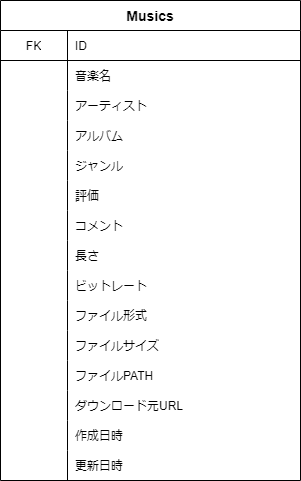

The diagram above was exported from draw.io. Its source (the exported page's mxGraphModel, read from the mxfile embedded in the PNG):
<mxGraphModel dx="1469" dy="565" grid="1" gridSize="10" guides="1" tooltips="1" connect="1" arrows="1" fold="1" page="1" pageScale="1" pageWidth="827" pageHeight="1169" background="#ffffff" math="0" shadow="0">
  <root>
    <mxCell id="0" />
    <mxCell id="1" parent="0" />
    <mxCell id="4" value="Musics" style="shape=table;startSize=30;container=1;collapsible=0;childLayout=tableLayout;fixedRows=1;rowLines=0;fontStyle=1;align=center;pointerEvents=1;fontSize=14;" parent="1" vertex="1">
      <mxGeometry x="50" y="70" width="300" height="480" as="geometry" />
    </mxCell>
    <mxCell id="5" value="" style="shape=partialRectangle;html=1;whiteSpace=wrap;collapsible=0;dropTarget=0;pointerEvents=1;fillColor=none;top=0;left=0;bottom=1;right=0;points=[[0,0.5],[1,0.5]];portConstraint=eastwest;" parent="4" vertex="1">
      <mxGeometry y="30" width="300" height="30" as="geometry" />
    </mxCell>
    <mxCell id="6" value="FK" style="shape=partialRectangle;html=1;whiteSpace=wrap;connectable=0;fillColor=none;top=0;left=0;bottom=0;right=0;overflow=hidden;pointerEvents=1;" parent="5" vertex="1">
      <mxGeometry width="67" height="30" as="geometry">
        <mxRectangle width="67" height="30" as="alternateBounds" />
      </mxGeometry>
    </mxCell>
    <mxCell id="7" value="ID" style="shape=partialRectangle;html=1;whiteSpace=wrap;connectable=0;fillColor=none;top=0;left=0;bottom=0;right=0;align=left;spacingLeft=6;overflow=hidden;pointerEvents=1;" parent="5" vertex="1">
      <mxGeometry x="67" width="233" height="30" as="geometry">
        <mxRectangle width="233" height="30" as="alternateBounds" />
      </mxGeometry>
    </mxCell>
    <mxCell id="8" value="" style="shape=partialRectangle;html=1;whiteSpace=wrap;collapsible=0;dropTarget=0;pointerEvents=1;fillColor=none;top=0;left=0;bottom=0;right=0;points=[[0,0.5],[1,0.5]];portConstraint=eastwest;" parent="4" vertex="1">
      <mxGeometry y="60" width="300" height="30" as="geometry" />
    </mxCell>
    <mxCell id="9" value="" style="shape=partialRectangle;html=1;whiteSpace=wrap;connectable=0;fillColor=none;top=0;left=0;bottom=0;right=0;overflow=hidden;pointerEvents=1;" parent="8" vertex="1">
      <mxGeometry width="67" height="30" as="geometry">
        <mxRectangle width="67" height="30" as="alternateBounds" />
      </mxGeometry>
    </mxCell>
    <mxCell id="10" value="&lt;font style=&quot;font-size: 12px&quot;&gt;音楽名&lt;/font&gt;" style="shape=partialRectangle;html=1;whiteSpace=wrap;connectable=0;fillColor=none;top=0;left=0;bottom=0;right=0;align=left;spacingLeft=6;overflow=hidden;pointerEvents=1;" parent="8" vertex="1">
      <mxGeometry x="67" width="233" height="30" as="geometry">
        <mxRectangle width="233" height="30" as="alternateBounds" />
      </mxGeometry>
    </mxCell>
    <mxCell id="11" value="" style="shape=partialRectangle;html=1;whiteSpace=wrap;collapsible=0;dropTarget=0;pointerEvents=1;fillColor=none;top=0;left=0;bottom=0;right=0;points=[[0,0.5],[1,0.5]];portConstraint=eastwest;" parent="4" vertex="1">
      <mxGeometry y="90" width="300" height="30" as="geometry" />
    </mxCell>
    <mxCell id="12" value="" style="shape=partialRectangle;html=1;whiteSpace=wrap;connectable=0;fillColor=none;top=0;left=0;bottom=0;right=0;overflow=hidden;pointerEvents=1;" parent="11" vertex="1">
      <mxGeometry width="67" height="30" as="geometry">
        <mxRectangle width="67" height="30" as="alternateBounds" />
      </mxGeometry>
    </mxCell>
    <mxCell id="13" value="アーティスト" style="shape=partialRectangle;html=1;whiteSpace=wrap;connectable=0;fillColor=none;top=0;left=0;bottom=0;right=0;align=left;spacingLeft=6;overflow=hidden;pointerEvents=1;" parent="11" vertex="1">
      <mxGeometry x="67" width="233" height="30" as="geometry">
        <mxRectangle width="233" height="30" as="alternateBounds" />
      </mxGeometry>
    </mxCell>
    <mxCell id="41" style="shape=partialRectangle;html=1;whiteSpace=wrap;collapsible=0;dropTarget=0;pointerEvents=1;fillColor=none;top=0;left=0;bottom=0;right=0;points=[[0,0.5],[1,0.5]];portConstraint=eastwest;" parent="4" vertex="1">
      <mxGeometry y="120" width="300" height="30" as="geometry" />
    </mxCell>
    <mxCell id="42" style="shape=partialRectangle;html=1;whiteSpace=wrap;connectable=0;fillColor=none;top=0;left=0;bottom=0;right=0;overflow=hidden;pointerEvents=1;" parent="41" vertex="1">
      <mxGeometry width="67" height="30" as="geometry">
        <mxRectangle width="67" height="30" as="alternateBounds" />
      </mxGeometry>
    </mxCell>
    <mxCell id="43" value="アルバム" style="shape=partialRectangle;html=1;whiteSpace=wrap;connectable=0;fillColor=none;top=0;left=0;bottom=0;right=0;align=left;spacingLeft=6;overflow=hidden;pointerEvents=1;" parent="41" vertex="1">
      <mxGeometry x="67" width="233" height="30" as="geometry">
        <mxRectangle width="233" height="30" as="alternateBounds" />
      </mxGeometry>
    </mxCell>
    <mxCell id="38" style="shape=partialRectangle;html=1;whiteSpace=wrap;collapsible=0;dropTarget=0;pointerEvents=1;fillColor=none;top=0;left=0;bottom=0;right=0;points=[[0,0.5],[1,0.5]];portConstraint=eastwest;" parent="4" vertex="1">
      <mxGeometry y="150" width="300" height="30" as="geometry" />
    </mxCell>
    <mxCell id="39" style="shape=partialRectangle;html=1;whiteSpace=wrap;connectable=0;fillColor=none;top=0;left=0;bottom=0;right=0;overflow=hidden;pointerEvents=1;" parent="38" vertex="1">
      <mxGeometry width="67" height="30" as="geometry">
        <mxRectangle width="67" height="30" as="alternateBounds" />
      </mxGeometry>
    </mxCell>
    <mxCell id="40" value="ジャンル" style="shape=partialRectangle;html=1;whiteSpace=wrap;connectable=0;fillColor=none;top=0;left=0;bottom=0;right=0;align=left;spacingLeft=6;overflow=hidden;pointerEvents=1;" parent="38" vertex="1">
      <mxGeometry x="67" width="233" height="30" as="geometry">
        <mxRectangle width="233" height="30" as="alternateBounds" />
      </mxGeometry>
    </mxCell>
    <mxCell id="35" style="shape=partialRectangle;html=1;whiteSpace=wrap;collapsible=0;dropTarget=0;pointerEvents=1;fillColor=none;top=0;left=0;bottom=0;right=0;points=[[0,0.5],[1,0.5]];portConstraint=eastwest;" parent="4" vertex="1">
      <mxGeometry y="180" width="300" height="30" as="geometry" />
    </mxCell>
    <mxCell id="36" style="shape=partialRectangle;html=1;whiteSpace=wrap;connectable=0;fillColor=none;top=0;left=0;bottom=0;right=0;overflow=hidden;pointerEvents=1;" parent="35" vertex="1">
      <mxGeometry width="67" height="30" as="geometry">
        <mxRectangle width="67" height="30" as="alternateBounds" />
      </mxGeometry>
    </mxCell>
    <mxCell id="37" value="評価" style="shape=partialRectangle;html=1;whiteSpace=wrap;connectable=0;fillColor=none;top=0;left=0;bottom=0;right=0;align=left;spacingLeft=6;overflow=hidden;pointerEvents=1;" parent="35" vertex="1">
      <mxGeometry x="67" width="233" height="30" as="geometry">
        <mxRectangle width="233" height="30" as="alternateBounds" />
      </mxGeometry>
    </mxCell>
    <mxCell id="32" style="shape=partialRectangle;html=1;whiteSpace=wrap;collapsible=0;dropTarget=0;pointerEvents=1;fillColor=none;top=0;left=0;bottom=0;right=0;points=[[0,0.5],[1,0.5]];portConstraint=eastwest;" parent="4" vertex="1">
      <mxGeometry y="210" width="300" height="30" as="geometry" />
    </mxCell>
    <mxCell id="33" style="shape=partialRectangle;html=1;whiteSpace=wrap;connectable=0;fillColor=none;top=0;left=0;bottom=0;right=0;overflow=hidden;pointerEvents=1;" parent="32" vertex="1">
      <mxGeometry width="67" height="30" as="geometry">
        <mxRectangle width="67" height="30" as="alternateBounds" />
      </mxGeometry>
    </mxCell>
    <mxCell id="34" value="コメント" style="shape=partialRectangle;html=1;whiteSpace=wrap;connectable=0;fillColor=none;top=0;left=0;bottom=0;right=0;align=left;spacingLeft=6;overflow=hidden;pointerEvents=1;" parent="32" vertex="1">
      <mxGeometry x="67" width="233" height="30" as="geometry">
        <mxRectangle width="233" height="30" as="alternateBounds" />
      </mxGeometry>
    </mxCell>
    <mxCell id="29" style="shape=partialRectangle;html=1;whiteSpace=wrap;collapsible=0;dropTarget=0;pointerEvents=1;fillColor=none;top=0;left=0;bottom=0;right=0;points=[[0,0.5],[1,0.5]];portConstraint=eastwest;" parent="4" vertex="1">
      <mxGeometry y="240" width="300" height="30" as="geometry" />
    </mxCell>
    <mxCell id="30" style="shape=partialRectangle;html=1;whiteSpace=wrap;connectable=0;fillColor=none;top=0;left=0;bottom=0;right=0;overflow=hidden;pointerEvents=1;" parent="29" vertex="1">
      <mxGeometry width="67" height="30" as="geometry">
        <mxRectangle width="67" height="30" as="alternateBounds" />
      </mxGeometry>
    </mxCell>
    <mxCell id="31" value="長さ" style="shape=partialRectangle;html=1;whiteSpace=wrap;connectable=0;fillColor=none;top=0;left=0;bottom=0;right=0;align=left;spacingLeft=6;overflow=hidden;pointerEvents=1;" parent="29" vertex="1">
      <mxGeometry x="67" width="233" height="30" as="geometry">
        <mxRectangle width="233" height="30" as="alternateBounds" />
      </mxGeometry>
    </mxCell>
    <mxCell id="26" style="shape=partialRectangle;html=1;whiteSpace=wrap;collapsible=0;dropTarget=0;pointerEvents=1;fillColor=none;top=0;left=0;bottom=0;right=0;points=[[0,0.5],[1,0.5]];portConstraint=eastwest;" parent="4" vertex="1">
      <mxGeometry y="270" width="300" height="30" as="geometry" />
    </mxCell>
    <mxCell id="27" style="shape=partialRectangle;html=1;whiteSpace=wrap;connectable=0;fillColor=none;top=0;left=0;bottom=0;right=0;overflow=hidden;pointerEvents=1;" parent="26" vertex="1">
      <mxGeometry width="67" height="30" as="geometry">
        <mxRectangle width="67" height="30" as="alternateBounds" />
      </mxGeometry>
    </mxCell>
    <mxCell id="28" value="ビットレート" style="shape=partialRectangle;html=1;whiteSpace=wrap;connectable=0;fillColor=none;top=0;left=0;bottom=0;right=0;align=left;spacingLeft=6;overflow=hidden;pointerEvents=1;" parent="26" vertex="1">
      <mxGeometry x="67" width="233" height="30" as="geometry">
        <mxRectangle width="233" height="30" as="alternateBounds" />
      </mxGeometry>
    </mxCell>
    <mxCell id="23" style="shape=partialRectangle;html=1;whiteSpace=wrap;collapsible=0;dropTarget=0;pointerEvents=1;fillColor=none;top=0;left=0;bottom=0;right=0;points=[[0,0.5],[1,0.5]];portConstraint=eastwest;" parent="4" vertex="1">
      <mxGeometry y="300" width="300" height="30" as="geometry" />
    </mxCell>
    <mxCell id="24" style="shape=partialRectangle;html=1;whiteSpace=wrap;connectable=0;fillColor=none;top=0;left=0;bottom=0;right=0;overflow=hidden;pointerEvents=1;" parent="23" vertex="1">
      <mxGeometry width="67" height="30" as="geometry">
        <mxRectangle width="67" height="30" as="alternateBounds" />
      </mxGeometry>
    </mxCell>
    <mxCell id="25" value="ファイル形式" style="shape=partialRectangle;html=1;whiteSpace=wrap;connectable=0;fillColor=none;top=0;left=0;bottom=0;right=0;align=left;spacingLeft=6;overflow=hidden;pointerEvents=1;" parent="23" vertex="1">
      <mxGeometry x="67" width="233" height="30" as="geometry">
        <mxRectangle width="233" height="30" as="alternateBounds" />
      </mxGeometry>
    </mxCell>
    <mxCell id="20" style="shape=partialRectangle;html=1;whiteSpace=wrap;collapsible=0;dropTarget=0;pointerEvents=1;fillColor=none;top=0;left=0;bottom=0;right=0;points=[[0,0.5],[1,0.5]];portConstraint=eastwest;" parent="4" vertex="1">
      <mxGeometry y="330" width="300" height="30" as="geometry" />
    </mxCell>
    <mxCell id="21" style="shape=partialRectangle;html=1;whiteSpace=wrap;connectable=0;fillColor=none;top=0;left=0;bottom=0;right=0;overflow=hidden;pointerEvents=1;" parent="20" vertex="1">
      <mxGeometry width="67" height="30" as="geometry">
        <mxRectangle width="67" height="30" as="alternateBounds" />
      </mxGeometry>
    </mxCell>
    <mxCell id="22" value="ファイルサイズ" style="shape=partialRectangle;html=1;whiteSpace=wrap;connectable=0;fillColor=none;top=0;left=0;bottom=0;right=0;align=left;spacingLeft=6;overflow=hidden;pointerEvents=1;" parent="20" vertex="1">
      <mxGeometry x="67" width="233" height="30" as="geometry">
        <mxRectangle width="233" height="30" as="alternateBounds" />
      </mxGeometry>
    </mxCell>
    <mxCell id="50" style="shape=partialRectangle;html=1;whiteSpace=wrap;collapsible=0;dropTarget=0;pointerEvents=1;fillColor=none;top=0;left=0;bottom=0;right=0;points=[[0,0.5],[1,0.5]];portConstraint=eastwest;" vertex="1" parent="4">
      <mxGeometry y="360" width="300" height="30" as="geometry" />
    </mxCell>
    <mxCell id="51" style="shape=partialRectangle;html=1;whiteSpace=wrap;connectable=0;fillColor=none;top=0;left=0;bottom=0;right=0;overflow=hidden;pointerEvents=1;" vertex="1" parent="50">
      <mxGeometry width="67" height="30" as="geometry">
        <mxRectangle width="67" height="30" as="alternateBounds" />
      </mxGeometry>
    </mxCell>
    <mxCell id="52" value="ファイルPATH" style="shape=partialRectangle;html=1;whiteSpace=wrap;connectable=0;fillColor=none;top=0;left=0;bottom=0;right=0;align=left;spacingLeft=6;overflow=hidden;pointerEvents=1;" vertex="1" parent="50">
      <mxGeometry x="67" width="233" height="30" as="geometry">
        <mxRectangle width="233" height="30" as="alternateBounds" />
      </mxGeometry>
    </mxCell>
    <mxCell id="17" style="shape=partialRectangle;html=1;whiteSpace=wrap;collapsible=0;dropTarget=0;pointerEvents=1;fillColor=none;top=0;left=0;bottom=0;right=0;points=[[0,0.5],[1,0.5]];portConstraint=eastwest;" parent="4" vertex="1">
      <mxGeometry y="390" width="300" height="30" as="geometry" />
    </mxCell>
    <mxCell id="18" style="shape=partialRectangle;html=1;whiteSpace=wrap;connectable=0;fillColor=none;top=0;left=0;bottom=0;right=0;overflow=hidden;pointerEvents=1;" parent="17" vertex="1">
      <mxGeometry width="67" height="30" as="geometry">
        <mxRectangle width="67" height="30" as="alternateBounds" />
      </mxGeometry>
    </mxCell>
    <mxCell id="19" value="ダウンロード元URL" style="shape=partialRectangle;html=1;whiteSpace=wrap;connectable=0;fillColor=none;top=0;left=0;bottom=0;right=0;align=left;spacingLeft=6;overflow=hidden;pointerEvents=1;" parent="17" vertex="1">
      <mxGeometry x="67" width="233" height="30" as="geometry">
        <mxRectangle width="233" height="30" as="alternateBounds" />
      </mxGeometry>
    </mxCell>
    <mxCell id="47" style="shape=partialRectangle;html=1;whiteSpace=wrap;collapsible=0;dropTarget=0;pointerEvents=1;fillColor=none;top=0;left=0;bottom=0;right=0;points=[[0,0.5],[1,0.5]];portConstraint=eastwest;" parent="4" vertex="1">
      <mxGeometry y="420" width="300" height="30" as="geometry" />
    </mxCell>
    <mxCell id="48" style="shape=partialRectangle;html=1;whiteSpace=wrap;connectable=0;fillColor=none;top=0;left=0;bottom=0;right=0;overflow=hidden;pointerEvents=1;" parent="47" vertex="1">
      <mxGeometry width="67" height="30" as="geometry">
        <mxRectangle width="67" height="30" as="alternateBounds" />
      </mxGeometry>
    </mxCell>
    <mxCell id="49" value="作成日時" style="shape=partialRectangle;html=1;whiteSpace=wrap;connectable=0;fillColor=none;top=0;left=0;bottom=0;right=0;align=left;spacingLeft=6;overflow=hidden;pointerEvents=1;" parent="47" vertex="1">
      <mxGeometry x="67" width="233" height="30" as="geometry">
        <mxRectangle width="233" height="30" as="alternateBounds" />
      </mxGeometry>
    </mxCell>
    <mxCell id="44" style="shape=partialRectangle;html=1;whiteSpace=wrap;collapsible=0;dropTarget=0;pointerEvents=1;fillColor=none;top=0;left=0;bottom=0;right=0;points=[[0,0.5],[1,0.5]];portConstraint=eastwest;" parent="4" vertex="1">
      <mxGeometry y="450" width="300" height="30" as="geometry" />
    </mxCell>
    <mxCell id="45" style="shape=partialRectangle;html=1;whiteSpace=wrap;connectable=0;fillColor=none;top=0;left=0;bottom=0;right=0;overflow=hidden;pointerEvents=1;" parent="44" vertex="1">
      <mxGeometry width="67" height="30" as="geometry">
        <mxRectangle width="67" height="30" as="alternateBounds" />
      </mxGeometry>
    </mxCell>
    <mxCell id="46" value="更新日時" style="shape=partialRectangle;html=1;whiteSpace=wrap;connectable=0;fillColor=none;top=0;left=0;bottom=0;right=0;align=left;spacingLeft=6;overflow=hidden;pointerEvents=1;" parent="44" vertex="1">
      <mxGeometry x="67" width="233" height="30" as="geometry">
        <mxRectangle width="233" height="30" as="alternateBounds" />
      </mxGeometry>
    </mxCell>
  </root>
</mxGraphModel>